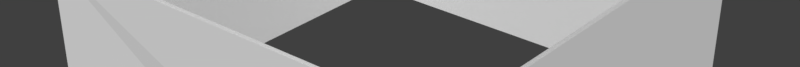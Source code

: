 # Source: 6x6BottomLess.blend  (saved by Blender 2.79.0; exported with 4.5.12 LTS)
import bpy
from mathutils import Matrix  # noqa: F401  (used for matrix-valued properties, if any)

bpy.ops.wm.read_factory_settings(use_empty=True)
scene = bpy.context.scene
scene.name = 'Scene'

# ---- collections
col_collection_1 = bpy.data.collections.new('Collection 1'); scene.collection.children.link(col_collection_1)

# ---- materials (node trees are filled in below, after node groups)
mat_material = bpy.data.materials.new('Material')
mat_material.alpha_threshold = 0.0
mat_material.use_transparent_shadow = False
mat_material.roughness = 0.5
mat_material.line_color = (0.0, 0.0, 0.0, 1.0)

# ---- material node trees

# ---- world
world_world = bpy.data.worlds.new('World'); scene.world = world_world
world_world.color = (0.05088, 0.05088, 0.05088)
world_world.use_sun_shadow = False
world_world.sun_shadow_jitter_overblur = 0.0
world_world.cycles.sampling_method = 'MANUAL'

# ---- meshes
me_cube = bpy.data.meshes.new('Cube')
me_cube.from_pydata([(3.0, 3.0, -1.25), (3.0, -3.0, -1.25), (-3.0, -3.0, -1.25), (-3.0, 3.0, -1.25), (3.0, 3.0, 1.25), (3.0, -3.0, 1.25), (-3.0, -3.0, 1.25), (-3.0, 3.0, 1.25), (2.94, -2.94, -1.25), (2.396, -2.94, -1.25), (2.94, -2.94, 1.25), (2.94, 2.94, -1.25), (2.94, 2.94, 1.25), (1.058, -2.94, -1.25), (-2.94, -2.94, -1.25), (-2.94, -2.94, 1.25), (-2.94, 2.94, -1.25), (-2.94, 2.94, 1.25)], [], [(0, 4, 5, 1), (2, 6, 7, 3), (4, 0, 3, 7), (13, 14, 15, 10, 8, 9), (11, 8, 10, 12), (14, 16, 17, 15), (12, 17, 16, 11), (2, 13, 9, 1, 5, 6)])
_uv = me_cube.uv_layers.new(name='UVMap')
_uv.uv.foreach_set('vector', [0.2451, 1.0, 0.2451, 0.6611, 0.4902, 0.6611, 0.4902, 1.0, 0.7353, 1.0, 0.7353, 0.6611, 0.9804, 0.6611, 0.9804, 1.0, 0.4902, 1.0, 0.4902, 0.6611, 0.7353, 0.6611, 0.7353, 1.0, 0.07857, 0.3077, 0.2454, 0.3077, 0.2454, 0.6611, 7.153e-07, 0.6611, 0.0, 0.3077, 0.0227, 0.3077, 0.2454, 0.3077, 0.4909, 0.3077, 0.4909, 0.6611, 0.2454, 0.6611, 0.9817, 0.6611, 0.7363, 0.6611, 0.7363, 0.3077, 0.9817, 0.3077, 0.4909, 0.3077, 0.7363, 0.3077, 0.7363, 0.6611, 0.4909, 0.6611, 0.0, 0.6611, 0.0, 1.0, 0.0, 1.0, 0.2451, 0.6611, 0.2451, 1.0, 5.96e-07, 1.0])
me_cube.materials.append(mat_material)
me_cube.use_remesh_preserve_volume = False
me_cube.use_remesh_preserve_attributes = False
me_cube.use_mirror_vertex_groups = False
me_cube.update()

# ---- objects
ob_roomwalls = bpy.data.objects.new('RoomWalls', me_cube)

# ---- transforms, parenting, visibility, modifiers, constraints
ob_roomwalls.location = (0.0, 0.0, 0.0)
ob_roomwalls.lock_rotations_4d = False
ob_roomwalls.empty_display_type = 'ARROWS'
ob_roomwalls.lineart.crease_threshold = 0.0

# ---- collection membership
col_collection_1.objects.link(ob_roomwalls)

# ---- scene / render settings (as saved in the file)
scene.frame_start = 1; scene.frame_end = 250; scene.frame_set(1)
scene.render.engine = 'BLENDER_EEVEE_NEXT'
scene.render.resolution_x = 6000
scene.render.resolution_y = 500
scene.render.resolution_percentage = 50
scene.render.dither_intensity = 0.0
scene.cycles.use_denoising = False
scene.cycles.samples = 128
scene.cycles.sampling_pattern = 'TABULATED_SOBOL'
scene.cycles.use_adaptive_sampling = False
scene.cycles.use_light_tree = False
scene.cycles.blur_glossy = 0.0
scene.cycles.sample_clamp_indirect = 0.0
scene.view_settings.view_transform = 'Standard'
bpy.context.view_layer.update()

# ---- added for rendering (the .blend has no active camera and no usable light): camera, sun
cam_auto = bpy.data.cameras.new('AutoCamera')
cam_auto.lens = 50.0
cam_auto.sensor_width = 36.0
cam_auto.clip_end = 1000.0
ob_auto_camera = bpy.data.objects.new('AutoCamera', cam_auto)
scene.collection.objects.link(ob_auto_camera)
ob_auto_camera.location = (8.18445, -9.82134, 6.54756)
ob_auto_camera.rotation_euler = (1.09748, -7.21219e-08, 0.694738)
scene.camera = ob_auto_camera
light_auto_sun = bpy.data.lights.new('AutoSun', 'SUN')
light_auto_sun.energy = 3.0
light_auto_sun.angle = 0.0523599
ob_auto_sun = bpy.data.objects.new('AutoSun', light_auto_sun)
scene.collection.objects.link(ob_auto_sun)
ob_auto_sun.rotation_euler = (0.872665, 0.174533, 0.523599)
bpy.context.view_layer.update()
